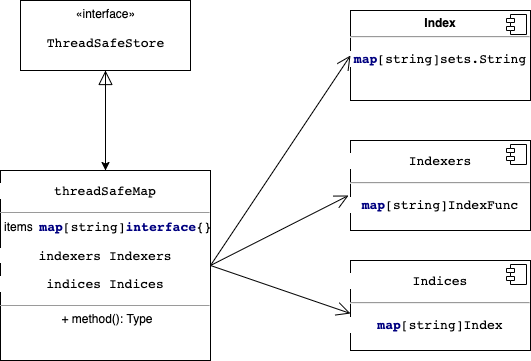

The diagram above was exported from draw.io. Its source (the exported page's mxGraphModel, read from the mxfile embedded in the PNG):
<mxGraphModel dx="946" dy="517" grid="1" gridSize="10" guides="1" tooltips="1" connect="1" arrows="1" fold="1" page="1" pageScale="1" pageWidth="850" pageHeight="1100" math="0" shadow="0">
  <root>
    <mxCell id="0" />
    <mxCell id="1" parent="0" />
    <mxCell id="PUGUzuGT3IbJsDPK7gY--7" value="" style="edgeStyle=orthogonalEdgeStyle;rounded=0;orthogonalLoop=1;jettySize=auto;html=1;" parent="1" source="PUGUzuGT3IbJsDPK7gY--1" target="PUGUzuGT3IbJsDPK7gY--4" edge="1">
      <mxGeometry relative="1" as="geometry" />
    </mxCell>
    <mxCell id="PUGUzuGT3IbJsDPK7gY--1" value="«interface»&lt;br&gt;&lt;pre style=&quot;background-color: rgb(255 , 255 , 255) ; font-family: &amp;#34;jetbrains mono&amp;#34; , monospace ; font-size: 9.8pt&quot;&gt;ThreadSafeStore&lt;/pre&gt;" style="html=1;" parent="1" vertex="1">
      <mxGeometry x="70" y="40" width="170" height="70" as="geometry" />
    </mxCell>
    <mxCell id="PUGUzuGT3IbJsDPK7gY--3" value="" style="endArrow=block;dashed=1;endFill=0;endSize=12;html=1;rounded=0;exitX=0.5;exitY=0;exitDx=0;exitDy=0;entryX=0.5;entryY=1;entryDx=0;entryDy=0;" parent="1" source="PUGUzuGT3IbJsDPK7gY--4" target="PUGUzuGT3IbJsDPK7gY--1" edge="1">
      <mxGeometry width="160" relative="1" as="geometry">
        <mxPoint x="380" y="270" as="sourcePoint" />
        <mxPoint x="225" y="160" as="targetPoint" />
      </mxGeometry>
    </mxCell>
    <mxCell id="PUGUzuGT3IbJsDPK7gY--4" value="&lt;pre style=&quot;background-color: rgb(255 , 255 , 255) ; font-family: &amp;#34;jetbrains mono&amp;#34; , monospace ; font-size: 9.8pt&quot;&gt;threadSafeMap&lt;/pre&gt;&lt;hr size=&quot;1&quot;&gt;&lt;p style=&quot;margin: 0px ; margin-left: 4px&quot;&gt;items&amp;nbsp;&amp;nbsp;&lt;span style=&quot;font-family: &amp;#34;jetbrains mono&amp;#34; , monospace ; font-size: 9.8pt ; color: rgb(0 , 0 , 128) ; font-weight: bold&quot;&gt;map&lt;/span&gt;&lt;span style=&quot;background-color: rgb(255 , 255 , 255) ; font-family: &amp;#34;jetbrains mono&amp;#34; , monospace ; font-size: 9.8pt&quot;&gt;[string]&lt;/span&gt;&lt;span style=&quot;font-family: &amp;#34;jetbrains mono&amp;#34; , monospace ; font-size: 9.8pt ; color: rgb(0 , 0 , 128) ; font-weight: bold&quot;&gt;interface&lt;/span&gt;&lt;span style=&quot;background-color: rgb(255 , 255 , 255) ; font-family: &amp;#34;jetbrains mono&amp;#34; , monospace ; font-size: 9.8pt&quot;&gt;{}&lt;/span&gt;&lt;/p&gt;&lt;pre style=&quot;background-color: rgb(255 , 255 , 255) ; font-family: &amp;#34;jetbrains mono&amp;#34; , monospace ; font-size: 9.8pt&quot;&gt;indexers Indexers&lt;/pre&gt;&lt;pre style=&quot;background-color: rgb(255 , 255 , 255) ; font-family: &amp;#34;jetbrains mono&amp;#34; , monospace ; font-size: 9.8pt&quot;&gt;&lt;pre style=&quot;font-family: &amp;#34;jetbrains mono&amp;#34; , monospace ; font-size: 9.8pt&quot;&gt;indices Indices&lt;/pre&gt;&lt;/pre&gt;&lt;hr size=&quot;1&quot;&gt;&lt;p style=&quot;margin: 0px ; margin-left: 4px&quot;&gt;+ method(): Type&lt;/p&gt;" style="verticalAlign=top;align=center;overflow=fill;fontSize=12;fontFamily=Helvetica;html=1;" parent="1" vertex="1">
      <mxGeometry x="50" y="210" width="210" height="190" as="geometry" />
    </mxCell>
    <mxCell id="PUGUzuGT3IbJsDPK7gY--8" value="&lt;p style=&quot;margin: 6px 0px 0px&quot;&gt;&lt;b&gt;Index&lt;/b&gt;&lt;/p&gt;&lt;hr&gt;&lt;pre style=&quot;background-color: rgb(255 , 255 , 255) ; font-family: &amp;#34;jetbrains mono&amp;#34; , monospace ; font-size: 9.8pt&quot;&gt;&lt;span style=&quot;color: #000080 ; font-weight: bold&quot;&gt;map&lt;/span&gt;[string]sets.String&lt;/pre&gt;" style="align=center;overflow=fill;html=1;dropTarget=0;" parent="1" vertex="1">
      <mxGeometry x="400" y="50" width="180" height="90" as="geometry" />
    </mxCell>
    <mxCell id="PUGUzuGT3IbJsDPK7gY--9" value="" style="shape=component;jettyWidth=8;jettyHeight=4;" parent="PUGUzuGT3IbJsDPK7gY--8" vertex="1">
      <mxGeometry x="1" width="20" height="20" relative="1" as="geometry">
        <mxPoint x="-24" y="4" as="offset" />
      </mxGeometry>
    </mxCell>
    <mxCell id="PUGUzuGT3IbJsDPK7gY--10" value="&lt;pre style=&quot;background-color: rgb(255 , 255 , 255) ; font-family: &amp;#34;jetbrains mono&amp;#34; , monospace ; font-size: 9.8pt&quot;&gt;Indexers&lt;/pre&gt;&lt;hr&gt;&lt;pre style=&quot;background-color: rgb(255 , 255 , 255) ; font-family: &amp;#34;jetbrains mono&amp;#34; , monospace ; font-size: 9.8pt&quot;&gt;&lt;pre style=&quot;font-family: &amp;#34;jetbrains mono&amp;#34; , monospace ; font-size: 9.8pt&quot;&gt;&lt;span style=&quot;color: #000080 ; font-weight: bold&quot;&gt;map&lt;/span&gt;[string]IndexFunc&lt;/pre&gt;&lt;/pre&gt;" style="align=center;overflow=fill;html=1;dropTarget=0;" parent="1" vertex="1">
      <mxGeometry x="400" y="180" width="180" height="90" as="geometry" />
    </mxCell>
    <mxCell id="PUGUzuGT3IbJsDPK7gY--11" value="" style="shape=component;jettyWidth=8;jettyHeight=4;" parent="PUGUzuGT3IbJsDPK7gY--10" vertex="1">
      <mxGeometry x="1" width="20" height="20" relative="1" as="geometry">
        <mxPoint x="-24" y="4" as="offset" />
      </mxGeometry>
    </mxCell>
    <mxCell id="PUGUzuGT3IbJsDPK7gY--12" value="&lt;pre style=&quot;background-color: rgb(255 , 255 , 255) ; font-family: &amp;#34;jetbrains mono&amp;#34; , monospace ; font-size: 9.8pt&quot;&gt;&lt;pre style=&quot;font-family: &amp;#34;jetbrains mono&amp;#34; , monospace ; font-size: 9.8pt&quot;&gt;Indices&lt;/pre&gt;&lt;/pre&gt;&lt;hr&gt;&lt;pre style=&quot;background-color: rgb(255 , 255 , 255) ; font-family: &amp;#34;jetbrains mono&amp;#34; , monospace ; font-size: 9.8pt&quot;&gt;&lt;pre style=&quot;font-family: &amp;#34;jetbrains mono&amp;#34; , monospace ; font-size: 9.8pt&quot;&gt;&lt;pre style=&quot;font-family: &amp;#34;jetbrains mono&amp;#34; , monospace ; font-size: 9.8pt&quot;&gt;&lt;span style=&quot;color: #000080 ; font-weight: bold&quot;&gt;map&lt;/span&gt;[string]Index&lt;/pre&gt;&lt;/pre&gt;&lt;/pre&gt;" style="align=center;overflow=fill;html=1;dropTarget=0;" parent="1" vertex="1">
      <mxGeometry x="400" y="300" width="180" height="90" as="geometry" />
    </mxCell>
    <mxCell id="PUGUzuGT3IbJsDPK7gY--13" value="" style="shape=component;jettyWidth=8;jettyHeight=4;" parent="PUGUzuGT3IbJsDPK7gY--12" vertex="1">
      <mxGeometry x="1" width="20" height="20" relative="1" as="geometry">
        <mxPoint x="-24" y="4" as="offset" />
      </mxGeometry>
    </mxCell>
    <mxCell id="PUGUzuGT3IbJsDPK7gY--15" value="" style="endArrow=open;endFill=1;endSize=12;html=1;rounded=0;exitX=1;exitY=0.5;exitDx=0;exitDy=0;entryX=0;entryY=0.5;entryDx=0;entryDy=0;" parent="1" source="PUGUzuGT3IbJsDPK7gY--4" target="PUGUzuGT3IbJsDPK7gY--8" edge="1">
      <mxGeometry width="160" relative="1" as="geometry">
        <mxPoint x="270" y="300" as="sourcePoint" />
        <mxPoint x="430" y="294.5" as="targetPoint" />
      </mxGeometry>
    </mxCell>
    <mxCell id="PUGUzuGT3IbJsDPK7gY--16" value="" style="endArrow=open;endFill=1;endSize=12;html=1;rounded=0;exitX=1;exitY=0.5;exitDx=0;exitDy=0;entryX=-0.011;entryY=0.611;entryDx=0;entryDy=0;entryPerimeter=0;" parent="1" source="PUGUzuGT3IbJsDPK7gY--4" target="PUGUzuGT3IbJsDPK7gY--10" edge="1">
      <mxGeometry width="160" relative="1" as="geometry">
        <mxPoint x="330" y="290" as="sourcePoint" />
        <mxPoint x="490" y="290" as="targetPoint" />
      </mxGeometry>
    </mxCell>
    <mxCell id="PUGUzuGT3IbJsDPK7gY--19" value="" style="endArrow=open;endFill=1;endSize=12;html=1;rounded=0;exitX=1;exitY=0.5;exitDx=0;exitDy=0;entryX=0;entryY=0.589;entryDx=0;entryDy=0;entryPerimeter=0;" parent="1" source="PUGUzuGT3IbJsDPK7gY--4" target="PUGUzuGT3IbJsDPK7gY--12" edge="1">
      <mxGeometry width="160" relative="1" as="geometry">
        <mxPoint x="330" y="290" as="sourcePoint" />
        <mxPoint x="390" y="350" as="targetPoint" />
      </mxGeometry>
    </mxCell>
  </root>
</mxGraphModel>